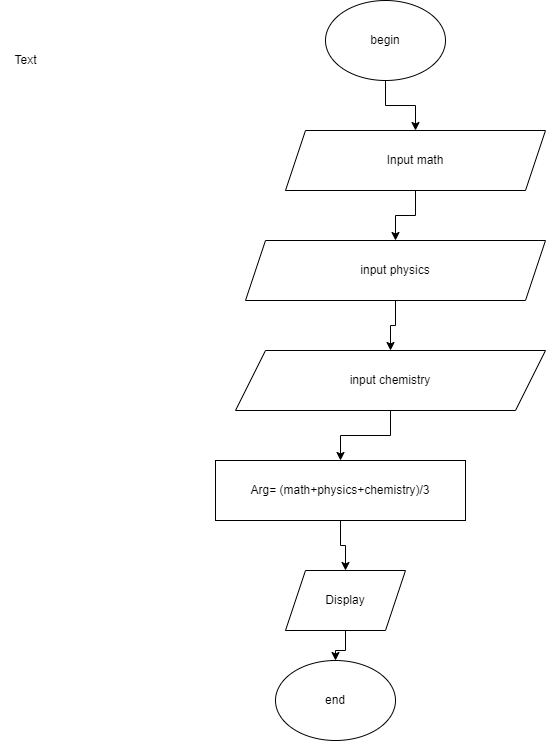

The diagram above was exported from draw.io. Its source (the exported page's mxGraphModel, read from the mxfile embedded in the PNG):
<mxGraphModel dx="1621" dy="1607" grid="1" gridSize="10" guides="1" tooltips="1" connect="1" arrows="1" fold="1" page="1" pageScale="1" pageWidth="827" pageHeight="1169" math="0" shadow="0">
  <root>
    <mxCell id="0" />
    <mxCell id="1" parent="0" />
    <mxCell id="Yl29OgUJX6gqOVfXjzLR-26" value="" style="edgeStyle=orthogonalEdgeStyle;rounded=0;orthogonalLoop=1;jettySize=auto;html=1;" edge="1" parent="1" source="Yl29OgUJX6gqOVfXjzLR-8" target="Yl29OgUJX6gqOVfXjzLR-25">
      <mxGeometry relative="1" as="geometry" />
    </mxCell>
    <mxCell id="Yl29OgUJX6gqOVfXjzLR-8" value="begin" style="ellipse;whiteSpace=wrap;html=1;" vertex="1" parent="1">
      <mxGeometry x="-490" y="-690" width="120" height="80" as="geometry" />
    </mxCell>
    <mxCell id="Yl29OgUJX6gqOVfXjzLR-28" value="" style="edgeStyle=orthogonalEdgeStyle;rounded=0;orthogonalLoop=1;jettySize=auto;html=1;" edge="1" parent="1" source="Yl29OgUJX6gqOVfXjzLR-25" target="Yl29OgUJX6gqOVfXjzLR-27">
      <mxGeometry relative="1" as="geometry" />
    </mxCell>
    <mxCell id="Yl29OgUJX6gqOVfXjzLR-25" value="Input math" style="shape=parallelogram;perimeter=parallelogramPerimeter;whiteSpace=wrap;html=1;fixedSize=1;size=20;" vertex="1" parent="1">
      <mxGeometry x="-530" y="-560" width="260" height="60" as="geometry" />
    </mxCell>
    <mxCell id="Yl29OgUJX6gqOVfXjzLR-30" value="" style="edgeStyle=orthogonalEdgeStyle;rounded=0;orthogonalLoop=1;jettySize=auto;html=1;" edge="1" parent="1" source="Yl29OgUJX6gqOVfXjzLR-27" target="Yl29OgUJX6gqOVfXjzLR-29">
      <mxGeometry relative="1" as="geometry" />
    </mxCell>
    <mxCell id="Yl29OgUJX6gqOVfXjzLR-27" value="input physics" style="shape=parallelogram;perimeter=parallelogramPerimeter;whiteSpace=wrap;html=1;fixedSize=1;" vertex="1" parent="1">
      <mxGeometry x="-570" y="-450" width="300" height="60" as="geometry" />
    </mxCell>
    <mxCell id="Yl29OgUJX6gqOVfXjzLR-32" value="" style="edgeStyle=orthogonalEdgeStyle;rounded=0;orthogonalLoop=1;jettySize=auto;html=1;" edge="1" parent="1" source="Yl29OgUJX6gqOVfXjzLR-29" target="Yl29OgUJX6gqOVfXjzLR-31">
      <mxGeometry relative="1" as="geometry" />
    </mxCell>
    <mxCell id="Yl29OgUJX6gqOVfXjzLR-29" value="input chemistry" style="shape=parallelogram;perimeter=parallelogramPerimeter;whiteSpace=wrap;html=1;fixedSize=1;size=30;" vertex="1" parent="1">
      <mxGeometry x="-580" y="-340" width="310" height="60" as="geometry" />
    </mxCell>
    <mxCell id="Yl29OgUJX6gqOVfXjzLR-35" value="" style="edgeStyle=orthogonalEdgeStyle;rounded=0;orthogonalLoop=1;jettySize=auto;html=1;" edge="1" parent="1" source="Yl29OgUJX6gqOVfXjzLR-31" target="Yl29OgUJX6gqOVfXjzLR-34">
      <mxGeometry relative="1" as="geometry" />
    </mxCell>
    <mxCell id="Yl29OgUJX6gqOVfXjzLR-31" value="Arg= (math+physics+chemistry)/3" style="whiteSpace=wrap;html=1;" vertex="1" parent="1">
      <mxGeometry x="-600" y="-230" width="250" height="60" as="geometry" />
    </mxCell>
    <mxCell id="Yl29OgUJX6gqOVfXjzLR-38" value="" style="edgeStyle=orthogonalEdgeStyle;rounded=0;orthogonalLoop=1;jettySize=auto;html=1;" edge="1" parent="1" source="Yl29OgUJX6gqOVfXjzLR-34" target="Yl29OgUJX6gqOVfXjzLR-37">
      <mxGeometry relative="1" as="geometry" />
    </mxCell>
    <mxCell id="Yl29OgUJX6gqOVfXjzLR-34" value="Display" style="shape=parallelogram;perimeter=parallelogramPerimeter;whiteSpace=wrap;html=1;fixedSize=1;size=20;" vertex="1" parent="1">
      <mxGeometry x="-530" y="-120" width="120" height="60" as="geometry" />
    </mxCell>
    <mxCell id="Yl29OgUJX6gqOVfXjzLR-37" value="end" style="ellipse;whiteSpace=wrap;html=1;" vertex="1" parent="1">
      <mxGeometry x="-540" y="-30" width="120" height="80" as="geometry" />
    </mxCell>
    <mxCell id="Yl29OgUJX6gqOVfXjzLR-39" value="Text" style="text;html=1;align=center;verticalAlign=middle;resizable=0;points=[];autosize=1;strokeColor=none;fillColor=none;" vertex="1" parent="1">
      <mxGeometry x="-815" y="-645" width="50" height="30" as="geometry" />
    </mxCell>
  </root>
</mxGraphModel>